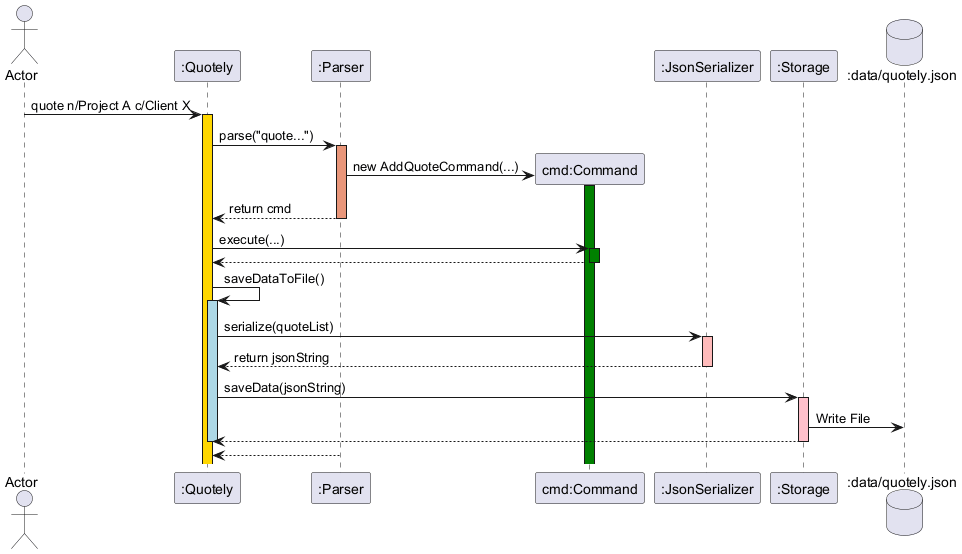

The diagram above was rendered by PlantUML. Its source (embedded in the PNG):
@startuml
actor Actor
participant ":Quotely" as Quotely
participant ":Parser" as Parser
participant "cmd:Command" as Command
participant ":JsonSerializer" as Serializer
participant ":Storage" as Storage
database ":data/quotely.json" as DB

' 1. User issues a command that will modify data
Actor -> Quotely ++ #Gold: quote n/Project A c/Client X

' 2. Quotely parses the command
Quotely -> Parser ++ #DarkSalmon: parse("quote...")

' Parser creates the specific command object
Parser -> Command **: new AddQuoteCommand(...)
activate Command #Green
Parser --> Quotely: return cmd
deactivate Parser

' 3. Quotely executes the command
Quotely -> Command ++ #Green: execute(...)
' (The Command modifies the QuoteList in memory)
Command --> Quotely
deactivate Command

' 4. After execution, Quotely calls itself to save
Quotely -> Quotely ++ #LightBlue: saveDataToFile()

' 5. Quotely asks JsonSerializer to convert the data
Quotely -> Serializer ++ #FFBBBB: serialize(quoteList)
' (Serializer uses Gson internally here)
Serializer --> Quotely: return jsonString
deactivate Serializer

' 6. Quotely tells Storage to write the string to disk
Quotely -> Storage ++ #Pink: saveData(jsonString)
' (Storage uses java.nio.Files to write)
Storage -> DB: Write File
Storage --> Quotely
deactivate Storage

' Finish the save call
deactivate Quotely

' Finish the user command
return

@enduml